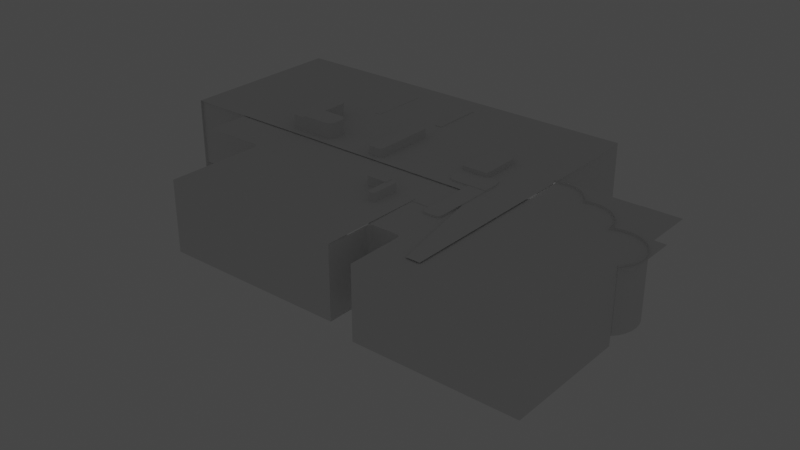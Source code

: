 # Source: level_4_.blend  (saved by Blender 3.1.7; exported with 4.5.12 LTS)
import bpy
from mathutils import Matrix  # noqa: F401  (used for matrix-valued properties, if any)

bpy.ops.wm.read_factory_settings(use_empty=True)
scene = bpy.context.scene
scene.name = 'Scene'

# ---- collections
col_collection = bpy.data.collections.new('Collection'); scene.collection.children.link(col_collection)

# ---- world
world_world = bpy.data.worlds.new('World'); scene.world = world_world
world_world.use_nodes = True; world_world.node_tree.nodes.clear()
_N = world_world.node_tree.nodes; _L = world_world.node_tree.links
n0 = _N.new('ShaderNodeOutputWorld'); n0.name = 'World Output'; n0.location = (300, 300)
n1 = _N.new('ShaderNodeBackground'); n1.name = 'Background'; n1.location = (10, 300)
n1.inputs[0].default_value = (0.05088, 0.05088, 0.05088, 1.0)
_L.new(n1.outputs[0], n0.inputs[0])
n0.is_active_output = True
world_world.color = (0.05088, 0.05088, 0.05088)
world_world.use_sun_shadow = False
world_world.sun_shadow_jitter_overblur = 0.0

# ---- lights
light_light = bpy.data.lights.new('Light', 'POINT')
light_light.transmission_factor = 0.0
light_light.energy = 1000.0
light_light.shadow_soft_size = 0.1
light_light.shadow_maximum_resolution = 0.006
light_light.use_absolute_resolution = True

# ---- meshes
me_cylinder_008 = bpy.data.meshes.new('Cylinder.008')
me_cylinder_008.from_pydata([(2.716, -0.4541, -1.0), (2.716, -0.4541, 1.0), (2.911, -0.4734, -1.0), (2.911, -0.4734, 1.0), (3.099, -0.5303, -1.0), (3.099, -0.5303, 1.0), (3.272, -0.6227, -1.0), (3.272, -0.6227, 1.0), (3.423, -0.747, -1.0), (3.423, -0.747, 1.0), (3.548, -0.8986, -1.0), (3.548, -0.8986, 1.0), (3.64, -1.071, -1.0), (3.64, -1.071, 1.0), (3.697, -1.259, -1.0), (3.697, -1.259, 1.0), (3.716, -1.454, -1.0), (3.716, -1.454, 1.0), (3.697, -1.649, -1.0), (3.697, -1.649, 1.0), (3.64, -1.837, -1.0), (3.64, -1.837, 1.0), (3.548, -2.01, -1.0), (3.548, -2.01, 1.0), (3.423, -2.161, -1.0), (3.423, -2.161, 1.0), (2.333, -0.5303, -1.0), (2.333, -0.5303, 1.0), (2.521, -0.4734, -1.0), (2.521, -0.4734, 1.0), (1.26, 0.4193, -1.0), (1.26, 0.4193, 1.0), (1.455, 0.4, -1.0), (1.455, 0.4, 1.0), (1.643, 0.3431, -1.0), (1.643, 0.3431, 1.0), (1.816, 0.2507, -1.0), (1.816, 0.2507, 1.0), (1.967, 0.1264, -1.0), (1.967, 0.1264, 1.0), (2.091, -0.02517, -1.0), (2.091, -0.02517, 1.0), (2.184, -0.1981, -1.0), (2.184, -0.1981, 1.0), (2.241, -0.3857, -1.0), (2.241, -0.3857, 1.0), (2.26, -0.5807, 1.0), (2.241, -0.7758, -1.0), (0.2792, -0.7758, -1.0), (0.2792, -0.7758, 1.0), (0.26, -0.5807, -1.0), (0.26, -0.5807, 1.0), (0.2792, -0.3857, -1.0), (0.2792, -0.3857, 1.0), (0.3361, -0.1981, 1.0), (0.4285, -0.02517, 1.0), (0.5529, 0.1264, 1.0), (0.7044, 0.2507, -1.0), (0.7044, 0.2507, 1.0), (0.8773, 0.3431, -1.0), (0.8773, 0.3431, 1.0), (1.065, 0.4, -1.0), (1.065, 0.4, 1.0), (0.0, 1.0, -1.0), (0.0, 1.0, 1.0), (0.1951, 0.9808, -1.0), (0.1951, 0.9808, 1.0), (0.3827, 0.9239, -1.0), (0.3827, 0.9239, 1.0), (0.5556, 0.8315, -1.0), (0.5556, 0.8315, 1.0), (0.7071, 0.7071, -1.0), (0.7071, 0.7071, 1.0), (0.8315, 0.5556, -1.0), (0.8315, 0.5556, 1.0), (0.9239, 0.3827, -1.0), (0.9239, 0.3827, 1.0), (-0.3827, 0.9239, -1.0), (-0.3827, 0.9239, 1.0), (-0.1951, 0.9808, -1.0), (-0.1951, 0.9808, 1.0), (0.9309, 0.3594, -1.0), (0.9309, 0.3594, 1.0), (0.2792, -0.7758, 1.0), (0.26, -0.5807, 1.0), (0.2792, -0.3857, 1.0), (0.8773, 0.3431, 1.0), (0.3361, -0.1981, -1.0), (0.3361, -0.1981, 1.0), (0.7044, 0.2507, 1.0), (0.4285, -0.02517, 1.0), (0.5529, 0.1264, 1.0), (0.7044, 0.2507, -1.0), (0.8773, 0.3431, -1.0), (2.259, -0.57, -1.0), (2.259, -0.57, 1.0), (2.221, -0.5905, 1.0), (2.248, -0.6994, 1.0), (3.405, -2.161, -1.0), (3.405, -2.161, 1.0), (3.405, -2.183, -1.0), (3.405, -2.183, 1.0)], [(57, 59), (92, 57)], [(0, 1, 3, 2), (2, 3, 5, 4), (4, 5, 7, 6), (6, 7, 9, 8), (8, 9, 11, 10), (10, 11, 13, 12), (12, 13, 15, 14), (14, 15, 17, 16), (16, 17, 19, 18), (18, 19, 21, 20), (20, 21, 23, 22), (22, 23, 25, 24), (26, 27, 29, 28), (28, 29, 1, 0), (30, 31, 33, 32), (32, 33, 35, 34), (34, 35, 37, 36), (36, 37, 39, 38), (38, 39, 41, 40), (40, 41, 43, 42), (42, 43, 45, 44), (61, 62, 31, 30), (63, 64, 66, 65), (65, 66, 68, 67), (67, 68, 70, 69), (69, 70, 72, 71), (71, 72, 74, 73), (73, 74, 76, 75), (77, 78, 80, 79), (79, 80, 64, 63), (83, 49, 51, 84), (84, 51, 53, 85), (85, 53, 54, 88), (88, 54, 55, 90), (55, 56, 91, 90), (91, 56, 58, 89), (58, 60, 86, 89), (60, 62, 61, 59, 93, 81, 82, 86), (81, 75, 76, 82), (95, 27, 26, 94), (95, 96, 97, 46), (44, 45, 95, 94), (24, 25, 99, 98), (98, 99, 101, 100)])
_uv = me_cylinder_008.uv_layers.new(name='UVMap')
_uv.uv.foreach_set('vector', [1.0, 0.5, 1.0, 1.0, 0.9688, 1.0, 0.9688, 0.5, 0.9688, 0.5, 0.9688, 1.0, 0.9375, 1.0, 0.9375, 0.5, 0.9375, 0.5, 0.9375, 1.0, 0.9062, 1.0, 0.9062, 0.5, 0.9062, 0.5, 0.9062, 1.0, 0.875, 1.0, 0.875, 0.5, 0.875, 0.5, 0.875, 1.0, 0.8438, 1.0, 0.8438, 0.5, 0.8438, 0.5, 0.8438, 1.0, 0.8125, 1.0, 0.8125, 0.5, 0.8125, 0.5, 0.8125, 1.0, 0.7812, 1.0, 0.7812, 0.5, 0.7812, 0.5, 0.7812, 1.0, 0.75, 1.0, 0.75, 0.5, 0.75, 0.5, 0.75, 1.0, 0.7188, 1.0, 0.7188, 0.5, 0.7188, 0.5, 0.7188, 1.0, 0.6875, 1.0, 0.6875, 0.5, 0.6875, 0.5, 0.6875, 1.0, 0.6562, 1.0, 0.6562, 0.5, 0.6562, 0.5, 0.6562, 1.0, 0.625, 1.0, 0.625, 0.5, 0.0625, 0.5, 0.0625, 1.0, 0.03125, 1.0, 0.03125, 0.5, 0.03125, 0.5, 0.03125, 1.0, 0.0, 1.0, 0.0, 0.5, 1.0, 0.5, 1.0, 1.0, 0.9688, 1.0, 0.9688, 0.5, 0.9688, 0.5, 0.9688, 1.0, 0.9375, 1.0, 0.9375, 0.5, 0.9375, 0.5, 0.9375, 1.0, 0.9062, 1.0, 0.9062, 0.5, 0.9062, 0.5, 0.9062, 1.0, 0.875, 1.0, 0.875, 0.5, 0.875, 0.5, 0.875, 1.0, 0.8438, 1.0, 0.8438, 0.5, 0.8438, 0.5, 0.8438, 1.0, 0.8125, 1.0, 0.8125, 0.5, 0.8125, 0.5, 0.8125, 1.0, 0.7812, 1.0, 0.7812, 0.5, 0.03125, 0.5, 0.03125, 1.0, 0.0, 1.0, 0.0, 0.5, 1.0, 0.5, 1.0, 1.0, 0.9688, 1.0, 0.9688, 0.5, 0.9688, 0.5, 0.9688, 1.0, 0.9375, 1.0, 0.9375, 0.5, 0.9375, 0.5, 0.9375, 1.0, 0.9062, 1.0, 0.9062, 0.5, 0.9062, 0.5, 0.9062, 1.0, 0.875, 1.0, 0.875, 0.5, 0.875, 0.5, 0.875, 1.0, 0.8438, 1.0, 0.8438, 0.5, 0.8438, 0.5, 0.8438, 1.0, 0.8125, 1.0, 0.8125, 0.5, 0.0625, 0.5, 0.0625, 1.0, 0.03125, 1.0, 0.03125, 0.5, 0.03125, 0.5, 0.03125, 1.0, 0.0, 1.0, 0.0, 0.5, 0.2812, 1.0, 0.2812, 1.0, 0.25, 1.0, 0.25, 1.0, 0.25, 1.0, 0.25, 1.0, 0.2188, 1.0, 0.2188, 1.0, 0.2188, 1.0, 0.2188, 1.0, 0.1875, 1.0, 0.1875, 1.0, 0.1875, 1.0, 0.1875, 1.0, 0.1562, 1.0, 0.1562, 1.0, 0.1562, 1.0, 0.125, 1.0, 0.125, 1.0, 0.1562, 1.0, 0.125, 1.0, 0.125, 1.0, 0.09375, 1.0, 0.09375, 1.0, 0.09375, 1.0, 0.0625, 1.0, 0.0625, 1.0, 0.09375, 1.0, 0.0625, 1.0, 0.03125, 1.0, 0.03125, 0.5, 0.0625, 0.5, 0.0625, 0.5, 0.05356, 0.5, 0.05356, 1.0, 0.0625, 1.0, 0.8086, 0.5, 0.8125, 0.5, 0.8125, 1.0, 0.8086, 1.0, 0.07595, 1.0, 0.0625, 1.0, 0.0625, 0.5, 0.07595, 0.5, 0.1403, 0.4622, 0.1311, 0.4573, 0.1377, 0.4311, 0.1405, 0.4596, 0.7812, 0.5, 0.7812, 1.0, 0.7517, 1.0, 0.7517, 0.5, 0.625, 0.5, 0.625, 1.0, 0.625, 1.0, 0.625, 0.5, 0.625, 0.5, 0.625, 1.0, 0.625, 1.0, 0.625, 0.5])
me_cylinder_008.use_remesh_fix_poles = True
me_cylinder_008.use_remesh_preserve_attributes = False
me_cylinder_008.use_mirror_vertex_groups = False
me_cylinder_008.update()
me_cube_001 = bpy.data.meshes.new('Cube.001')
me_cube_001.from_pydata([(-2.41, -1.71, -0.5085), (-2.41, -1.71, 1.0), (-2.41, 1.0, 1.0), (1.0, -1.71, -0.5085), (1.0, -1.71, 1.0), (1.0, 0.952, -0.5085), (1.0, 0.952, 1.0), (-2.41, 0.6491, 1.0), (1.0, 0.6491, -0.5085), (1.0, 0.6491, 1.0), (0.1651, 1.0, 1.0), (0.1651, -1.71, -0.5085), (0.1651, -1.71, 1.0), (0.1651, 0.6491, 1.0), (-2.41, 2.175, 1.0), (0.1651, 2.175, 1.0), (1.0, 2.189, 1.0), (0.1651, 2.189, 1.0), (1.246, 1.0, 1.0), (1.246, 2.189, 1.0), (-2.41, 0.7442, 1.0), (-3.123, 0.7442, 1.0), (-2.41, -0.522, -0.5085), (-2.504, -0.428, -0.5085), (-2.417, -0.486, -0.5085), (-2.438, -0.4555, -0.5085), (-2.468, -0.4352, -0.5085), (-2.504, -0.428, 1.0), (-2.41, -0.522, 1.0), (-2.41, -0.334, 1.0), (-2.468, -0.4352, 1.0), (-2.438, -0.4555, 1.0), (-2.417, -0.486, 1.0), (-3.123, -1.481, -0.5085), (-3.123, -1.481, 1.0), (-3.027, -0.428, -0.5085), (-3.123, -0.5239, -0.5085), (-3.064, -0.4353, -0.5085), (-3.095, -0.4561, -0.5085), (-3.116, -0.4872, -0.5085), (-3.123, -0.5239, 1.0), (-3.027, -0.428, 1.0), (-3.123, -0.3322, 1.0), (-3.116, -0.4872, 1.0), (-3.095, -0.4561, 1.0), (-3.064, -0.4353, 1.0), (-1.54, -1.71, 1.0), (-1.54, 1.0, 1.0), (-1.54, -1.71, -0.5085), (-1.54, 0.6491, 1.0), (-1.54, 2.175, 1.0), (0.1651, 3.227, 1.0), (1.0, 3.242, 1.0), (0.1651, 3.242, 1.0), (-1.54, 3.227, 1.0)], [], [(8, 9, 4, 3), (48, 46, 1, 0), (49, 7, 1, 46), (47, 2, 7, 49), (5, 6, 9, 8), (6, 10, 13, 9), (9, 13, 12, 4), (3, 4, 12, 11), (47, 10, 15, 50), (10, 6, 16, 17), (16, 6, 18, 19), (0, 1, 28, 22), (27, 30, 29), (30, 31, 29), (31, 32, 29), (32, 28, 29), (22, 28, 32, 24), (24, 32, 31, 25), (25, 31, 30, 26), (26, 30, 27, 23), (42, 41, 27, 29, 20, 21), (23, 27, 41, 35), (40, 43, 42), (43, 44, 42), (44, 45, 42), (45, 41, 42), (35, 41, 45, 37), (37, 45, 44, 38), (38, 44, 43, 39), (39, 43, 40, 36), (36, 40, 34, 33), (2, 47, 50, 14), (10, 47, 49, 13), (13, 49, 46, 12), (11, 12, 46, 48), (17, 16, 52, 53), (50, 15, 51, 54)])
_uv = me_cube_001.uv_layers.new(name='UVMap')
_uv.uv.foreach_set('vector', [0.375, 0.5439, 0.625, 0.5439, 0.625, 0.75, 0.375, 0.75, 0.375, 0.9362, 0.625, 0.9362, 0.625, 1.0, 0.375, 1.0, 0.8112, 0.5439, 0.875, 0.5439, 0.875, 0.75, 0.8112, 0.75, 0.8112, 0.5, 0.875, 0.5, 0.875, 0.5439, 0.8112, 0.5439, 0.375, 0.5, 0.625, 0.5, 0.625, 0.5439, 0.375, 0.5439, 0.625, 0.5, 0.6862, 0.5, 0.6862, 0.5439, 0.625, 0.5439, 0.625, 0.5439, 0.6862, 0.5439, 0.6862, 0.75, 0.625, 0.75, 0.375, 0.75, 0.625, 0.75, 0.625, 0.8112, 0.375, 0.8112, 0.8112, 0.5, 0.6862, 0.5, 0.6862, 0.5, 0.8112, 0.5, 0.6862, 0.5, 0.625, 0.5, 0.625, 0.5, 0.6862, 0.5, 0.625, 0.5, 0.625, 0.5, 0.625, 0.5, 0.625, 0.5, 0.375, 1.0, 0.625, 1.0, 0.625, 1.0, 0.375, 1.0, 0.625, 1.0, 0.625, 1.0, 0.625, 1.0, 0.625, 1.0, 0.625, 1.0, 0.625, 1.0, 0.625, 1.0, 0.625, 1.0, 0.625, 1.0, 0.625, 1.0, 0.625, 1.0, 0.625, 1.0, 0.375, 1.0, 0.625, 1.0, 0.625, 1.0, 0.375, 1.0, 0.375, 1.0, 0.625, 1.0, 0.625, 1.0, 0.375, 1.0, 0.375, 1.0, 0.625, 1.0, 0.625, 1.0, 0.375, 1.0, 0.375, 1.0, 0.625, 1.0, 0.625, 1.0, 0.375, 1.0, 0.625, 1.0, 0.625, 1.0, 0.625, 1.0, 0.625, 1.0, 0.625, 1.0, 0.625, 1.0, 0.375, 1.0, 0.625, 1.0, 0.625, 1.0, 0.375, 1.0, 0.625, 1.0, 0.625, 1.0, 0.625, 1.0, 0.625, 1.0, 0.625, 1.0, 0.625, 1.0, 0.625, 1.0, 0.625, 1.0, 0.625, 1.0, 0.625, 1.0, 0.625, 1.0, 0.625, 1.0, 0.375, 1.0, 0.625, 1.0, 0.625, 1.0, 0.375, 1.0, 0.375, 1.0, 0.625, 1.0, 0.625, 1.0, 0.375, 1.0, 0.375, 1.0, 0.625, 1.0, 0.625, 1.0, 0.375, 1.0, 0.375, 1.0, 0.625, 1.0, 0.625, 1.0, 0.375, 1.0, 0.375, 1.0, 0.625, 1.0, 0.625, 1.0, 0.375, 1.0, 0.875, 0.5, 0.8112, 0.5, 0.8112, 0.5, 0.875, 0.5, 0.6862, 0.5, 0.8112, 0.5, 0.8112, 0.5439, 0.6862, 0.5439, 0.6862, 0.5439, 0.8112, 0.5439, 0.8112, 0.75, 0.6862, 0.75, 0.375, 0.8112, 0.625, 0.8112, 0.625, 0.9362, 0.375, 0.9362, 0.6862, 0.5, 0.625, 0.5, 0.625, 0.5, 0.6862, 0.5, 0.8112, 0.5, 0.6862, 0.5, 0.6862, 0.5, 0.8112, 0.5])
me_cube_001.use_remesh_fix_poles = True
me_cube_001.use_remesh_preserve_attributes = False
me_cube_001.use_mirror_vertex_groups = False
me_cube_001.update()
me_cube = bpy.data.meshes.new('Cube')
me_cube.from_pydata([(-7.846, 2.122, -1.0), (-7.846, 2.122, 1.0), (-7.846, 6.581, -1.0), (-7.846, 6.581, 1.0), (1.0, 2.122, 1.0), (1.0, 6.581, -1.0), (1.0, 6.581, 1.0), (1.614, 6.581, -1.0), (1.614, 6.581, 1.0), (1.663, -1.0, 1.0), (1.663, 5.371, 1.0), (1.952, 6.581, -1.0), (1.952, 6.581, 1.0), (1.952, 3.765, -1.0), (1.952, 3.765, 1.0), (2.01, -1.0, 1.0), (2.01, 5.371, 1.0), (1.975, 3.765, -1.0), (1.975, 3.765, 1.0)], [], [(0, 1, 3, 2), (2, 3, 6, 5), (6, 3, 1, 4), (5, 6, 8, 7), (6, 4, 9, 10), (7, 8, 12, 11), (11, 12, 14, 13), (10, 9, 15, 16), (8, 10, 16, 12), (6, 10, 8), (13, 14, 18, 17)])
_uv = me_cube.uv_layers.new(name='UVMap')
_uv.uv.foreach_set('vector', [0.375, 0.0, 0.625, 0.0, 0.625, 0.25, 0.375, 0.25, 0.375, 0.25, 0.625, 0.25, 0.625, 0.5, 0.375, 0.5, 0.625, 0.5, 0.875, 0.5, 0.875, 0.75, 0.625, 0.75, 0.375, 0.5, 0.625, 0.5, 0.625, 0.5, 0.375, 0.5, 0.625, 0.5, 0.625, 0.75, 0.625, 0.75, 0.625, 0.5, 0.375, 0.5, 0.625, 0.5, 0.625, 0.5, 0.375, 0.5, 0.375, 0.5, 0.625, 0.5, 0.625, 0.5, 0.375, 0.5, 0.625, 0.5, 0.625, 0.75, 0.625, 0.75, 0.625, 0.5, 0.625, 0.5, 0.625, 0.5, 0.625, 0.5, 0.625, 0.5, 0.625, 0.5, 0.625, 0.5, 0.625, 0.5, 0.375, 0.5, 0.625, 0.5, 0.625, 0.5, 0.375, 0.5])
me_cube.use_remesh_fix_poles = True
me_cube.use_remesh_preserve_attributes = False
me_cube.update()
me_cube_004 = bpy.data.meshes.new('Cube.004')
me_cube_004.from_pydata([(-1.0, -1.0, 1.0), (-1.0, 1.0, 1.0), (-0.7514, -1.003, -12.89), (-0.7514, -1.003, 0.8389), (-1.0, -1.0, 0.8389), (-1.0, 1.0, 0.8389), (-0.7514, 1.0, 0.8389), (-0.7514, 1.0, -12.88), (-0.7514, -1.0, 0.8389), (-0.7514, -1.0, -12.88), (-1.966, -1.003, -12.89), (-2.614, -0.3547, -12.89), (-2.166, -0.9714, -12.89), (-2.347, -0.8793, -12.89), (-2.49, -0.7358, -12.89), (-2.582, -0.5551, -12.89), (-2.614, -0.3547, 0.8389), (-1.966, -1.003, 0.8389), (-2.582, -0.5551, 0.8389), (-2.49, -0.7358, 0.8389), (-2.347, -0.8793, 0.8389), (-2.166, -0.9714, 0.8389), (-2.614, 3.433, -12.89), (-1.966, 4.081, -12.89), (-2.582, 3.633, -12.89), (-2.49, 3.814, -12.89), (-2.347, 3.957, -12.89), (-2.166, 4.049, -12.89), (-1.966, 4.081, 0.8389), (-2.614, 3.433, 0.8389), (-2.166, 4.049, 0.8389), (-2.347, 3.957, 0.8389), (-2.49, 3.814, 0.8389), (-2.582, 3.633, 0.8389), (2.051, -0.3516, -12.88), (1.403, -1.0, -12.88), (2.019, -0.552, -12.88), (1.927, -0.7327, -12.88), (1.784, -0.8762, -12.88), (1.603, -0.9683, -12.88), (1.403, -1.0, 1.0), (2.051, -0.3516, 1.0), (1.603, -0.9683, 1.0), (1.784, -0.8762, 1.0), (1.927, -0.7327, 1.0), (2.019, -0.552, 1.0), (1.403, 1.0, -12.88), (2.051, 0.3516, -12.88), (1.603, 0.9683, -12.88), (1.784, 0.8762, -12.88), (1.927, 0.7327, -12.88), (2.019, 0.552, -12.88), (-1.4, 4.081, -12.89), (-0.7514, 3.433, -12.89), (-1.199, 4.049, -12.89), (-1.019, 3.957, -12.89), (-0.8752, 3.814, -12.89), (-0.7831, 3.633, -12.89), (2.051, 0.3516, 1.0), (1.403, 1.0, 1.0), (2.019, 0.552, 1.0), (1.927, 0.7327, 1.0), (1.784, 0.8762, 1.0), (1.603, 0.9683, 1.0), (-0.7514, 3.433, 0.8389), (-1.4, 4.081, 0.8389), (-0.7831, 3.633, 0.8389), (-0.8752, 3.814, 0.8389), (-1.019, 3.957, 0.8389), (-1.199, 4.049, 0.8389)], [], [(4, 0, 1, 5), (3, 2, 53, 64, 6, 7, 9, 8), (46, 48, 49, 50, 51, 47, 34, 36, 37, 38, 39, 35, 9, 7), (47, 58, 41, 34), (58, 60, 61, 62, 63, 59, 1, 0, 40, 42, 43, 44, 45, 41), (1, 59, 46, 7, 6, 5), (22, 24, 25, 26, 27, 23, 52, 54, 55, 56, 57, 53, 2, 10, 12, 13, 14, 15, 11), (35, 40, 0, 4, 8, 9), (11, 16, 29, 22), (6, 64, 66, 67, 68, 69, 65, 28, 30, 31, 32, 33, 29, 16, 18, 19, 20, 21, 17, 3, 8, 4, 5), (23, 28, 65, 52), (10, 17, 21, 12), (12, 21, 20, 13), (13, 20, 19, 14), (14, 19, 18, 15), (15, 18, 16, 11), (34, 41, 45, 36), (36, 45, 44, 37), (37, 44, 43, 38), (38, 43, 42, 39), (39, 42, 40, 35), (46, 59, 63, 48), (48, 63, 62, 49), (49, 62, 61, 50), (50, 61, 60, 51), (51, 60, 58, 47), (52, 65, 69, 54), (54, 69, 68, 55), (55, 68, 67, 56), (56, 67, 66, 57), (57, 66, 64, 53), (22, 29, 33, 24), (24, 33, 32, 25), (25, 32, 31, 26), (26, 31, 30, 27), (27, 30, 28, 23), (2, 3, 17, 10)])
_uv = me_cube_004.uv_layers.new(name='UVMap')
_uv.uv.foreach_set('vector', [0.6221, 0.0, 0.625, 0.0, 0.625, 0.25, 0.6221, 0.25, 0.625, 0.75, 0.375, 0.75, 0.375, 0.5365, 0.625, 0.5365, 0.625, 0.6372, 0.3751, 0.6372, 0.3751, 0.7498, 0.625, 0.7498, 0.3113, 0.5, 0.331, 0.504, 0.3487, 0.5155, 0.3628, 0.5334, 0.3719, 0.556, 0.375, 0.5811, 0.375, 0.6689, 0.3719, 0.694, 0.3628, 0.7166, 0.3487, 0.7345, 0.331, 0.746, 0.3113, 0.75, 0.1494, 0.75, 0.1494, 0.5, 0.375, 0.5811, 0.625, 0.5811, 0.625, 0.6689, 0.375, 0.6689, 0.625, 0.5811, 0.6281, 0.556, 0.6372, 0.5334, 0.6513, 0.5155, 0.669, 0.504, 0.6887, 0.5, 0.875, 0.5, 0.875, 0.75, 0.6887, 0.75, 0.669, 0.746, 0.6513, 0.7345, 0.6372, 0.7166, 0.6281, 0.694, 0.625, 0.6689, 0.625, 0.25, 0.625, 0.4363, 0.375, 0.4363, 0.375, 0.2744, 0.6221, 0.2744, 0.6221, 0.25, 0.125, 0.5365, 0.1293, 0.5252, 0.1416, 0.515, 0.1609, 0.507, 0.1851, 0.5018, 0.212, 0.5, 0.288, 0.5, 0.3149, 0.5018, 0.3391, 0.507, 0.3584, 0.515, 0.3707, 0.5252, 0.375, 0.5365, 0.375, 0.75, 0.212, 0.75, 0.1851, 0.7482, 0.1609, 0.743, 0.1416, 0.735, 0.1293, 0.7248, 0.125, 0.7135, 0.375, 0.8137, 0.625, 0.8137, 0.625, 1.0, 0.6221, 1.0, 0.6221, 0.9756, 0.375, 0.9756, 0.375, 0.03651, 0.625, 0.03651, 0.625, 0.2135, 0.375, 0.2135, 0.625, 0.6372, 0.625, 0.5365, 0.6293, 0.5252, 0.6416, 0.515, 0.6609, 0.507, 0.6851, 0.5018, 0.712, 0.5, 0.788, 0.5, 0.8149, 0.5018, 0.8391, 0.507, 0.8584, 0.515, 0.8707, 0.5252, 0.875, 0.5365, 0.875, 0.7135, 0.8707, 0.7248, 0.8584, 0.735, 0.8391, 0.743, 0.8149, 0.7482, 0.788, 0.75, 0.625, 0.75, 0.625, 0.7498, 0.6584, 0.7498, 0.6584, 0.6372, 0.375, 0.337, 0.625, 0.337, 0.625, 0.413, 0.375, 0.413, 0.375, 0.913, 0.625, 0.913, 0.625, 0.9399, 0.375, 0.9399, 0.375, 0.9399, 0.625, 0.9399, 0.625, 0.9641, 0.375, 0.9641, 0.375, 0.0, 0.625, 0.0, 0.625, 0.01505, 0.375, 0.01505, 0.375, 0.01505, 0.625, 0.01505, 0.625, 0.02523, 0.375, 0.02523, 0.375, 0.02523, 0.625, 0.02523, 0.625, 0.03651, 0.375, 0.03651, 0.375, 0.6689, 0.625, 0.6689, 0.625, 0.694, 0.375, 0.694, 0.375, 0.694, 0.625, 0.694, 0.625, 0.7166, 0.375, 0.7166, 0.375, 0.7166, 0.625, 0.7166, 0.625, 0.7763, 0.375, 0.7763, 0.375, 0.7763, 0.625, 0.7763, 0.625, 0.794, 0.375, 0.794, 0.375, 0.794, 0.625, 0.794, 0.625, 0.8137, 0.375, 0.8137, 0.375, 0.4363, 0.625, 0.4363, 0.625, 0.456, 0.375, 0.456, 0.375, 0.456, 0.625, 0.456, 0.625, 0.4737, 0.375, 0.4737, 0.375, 0.4737, 0.625, 0.4737, 0.625, 0.5334, 0.375, 0.5334, 0.375, 0.5334, 0.625, 0.5334, 0.625, 0.556, 0.375, 0.556, 0.375, 0.556, 0.625, 0.556, 0.625, 0.5811, 0.375, 0.5811, 0.375, 0.413, 0.625, 0.413, 0.625, 0.4399, 0.375, 0.4399, 0.375, 0.4399, 0.625, 0.4399, 0.625, 0.4641, 0.375, 0.4641, 0.375, 0.4641, 0.625, 0.4641, 0.625, 0.515, 0.375, 0.515, 0.375, 0.515, 0.625, 0.515, 0.625, 0.5252, 0.375, 0.5252, 0.375, 0.5252, 0.625, 0.5252, 0.625, 0.5365, 0.375, 0.5365, 0.375, 0.2135, 0.625, 0.2135, 0.625, 0.2248, 0.375, 0.2248, 0.375, 0.2248, 0.625, 0.2248, 0.625, 0.235, 0.375, 0.235, 0.375, 0.235, 0.625, 0.235, 0.625, 0.2859, 0.375, 0.2859, 0.375, 0.2859, 0.625, 0.2859, 0.625, 0.3101, 0.375, 0.3101, 0.375, 0.3101, 0.625, 0.3101, 0.625, 0.337, 0.375, 0.337, 0.375, 0.75, 0.625, 0.75, 0.625, 0.913, 0.375, 0.913])
me_cube_004.use_remesh_fix_poles = True
me_cube_004.use_remesh_preserve_attributes = False
me_cube_004.update()
me_cube_005 = bpy.data.meshes.new('Cube.005')
me_cube_005.from_pydata([(-0.4804, -4.869, -15.84), (-1.0, -4.349, -15.84), (-0.641, -4.843, -15.84), (-0.7858, -4.77, -15.84), (-0.9008, -4.655, -15.84), (-0.9746, -4.51, -15.84), (-1.0, -4.349, 1.0), (-0.4804, -4.869, 1.0), (-0.9746, -4.51, 1.0), (-0.9008, -4.655, 1.0), (-0.7858, -4.77, 1.0), (-0.641, -4.843, 1.0), (-1.0, 2.987, -15.84), (-0.4804, 3.507, -15.84), (-0.9746, 3.148, -15.84), (-0.9008, 3.293, -15.84), (-0.7858, 3.408, -15.84), (-0.641, 3.482, -15.84), (-0.4804, 3.507, 1.0), (-1.0, 2.987, 1.0), (-0.641, 3.482, 1.0), (-0.7858, 3.408, 1.0), (-0.9008, 3.293, 1.0), (-0.9746, 3.148, 1.0), (1.0, -4.349, -15.84), (0.4804, -4.869, -15.84), (0.9746, -4.51, -15.84), (0.9008, -4.655, -15.84), (0.7858, -4.77, -15.84), (0.641, -4.843, -15.84), (0.4804, -4.869, 1.0), (1.0, -4.349, 1.0), (0.641, -4.843, 1.0), (0.7858, -4.77, 1.0), (0.9008, -4.655, 1.0), (0.9746, -4.51, 1.0), (0.4804, 3.507, -15.84), (1.0, 2.987, -15.84), (0.641, 3.482, -15.84), (0.7858, 3.408, -15.84), (0.9008, 3.293, -15.84), (0.9746, 3.148, -15.84), (1.0, 2.987, 1.0), (0.4804, 3.507, 1.0), (0.9746, 3.148, 1.0), (0.9008, 3.293, 1.0), (0.7858, 3.408, 1.0), (0.641, 3.482, 1.0)], [], [(25, 30, 7, 0), (37, 42, 31, 24), (42, 44, 45, 46, 47, 43, 18, 20, 21, 22, 23, 19, 6, 8, 9, 10, 11, 7, 30, 32, 33, 34, 35, 31), (1, 6, 19, 12), (13, 18, 43, 36), (0, 7, 11, 2), (2, 11, 10, 3), (3, 10, 9, 4), (4, 9, 8, 5), (5, 8, 6, 1), (18, 13, 17, 20), (20, 17, 16, 21), (21, 16, 15, 22), (22, 15, 14, 23), (23, 14, 12, 19), (42, 37, 41, 44), (44, 41, 40, 45), (45, 40, 39, 46), (46, 39, 38, 47), (47, 38, 36, 43), (30, 25, 29, 32), (32, 29, 28, 33), (33, 28, 27, 34), (34, 27, 26, 35), (35, 26, 24, 31), (12, 14, 15, 16, 17, 13, 36, 38, 39, 40, 41, 37, 24, 26, 27, 28, 29, 25, 0, 2, 3, 4, 5, 1)])
_uv = me_cube_005.uv_layers.new(name='UVMap')
_uv.uv.foreach_set('vector', [0.375, 0.8149, 0.625, 0.8149, 0.625, 0.9351, 0.375, 0.9351, 0.375, 0.5175, 0.625, 0.5175, 0.625, 0.7325, 0.375, 0.7325, 0.625, 0.5175, 0.6282, 0.5121, 0.6374, 0.5072, 0.6518, 0.5033, 0.6699, 0.5009, 0.6899, 0.5, 0.8101, 0.5, 0.8301, 0.5009, 0.8482, 0.5033, 0.8626, 0.5072, 0.8718, 0.5121, 0.875, 0.5175, 0.875, 0.7325, 0.8718, 0.7379, 0.8626, 0.7428, 0.8482, 0.7467, 0.8301, 0.7491, 0.8101, 0.75, 0.6899, 0.75, 0.6699, 0.7491, 0.6518, 0.7467, 0.6374, 0.7428, 0.6282, 0.7379, 0.625, 0.7325, 0.375, 0.01751, 0.625, 0.01751, 0.625, 0.2325, 0.375, 0.2325, 0.375, 0.3149, 0.625, 0.3149, 0.625, 0.4351, 0.375, 0.4351, 0.375, 0.9351, 0.625, 0.9351, 0.625, 0.9551, 0.375, 0.9551, 0.375, 0.9551, 0.625, 0.9551, 0.625, 0.9732, 0.375, 0.9732, 0.375, 0.0, 0.625, 0.0, 0.625, 0.007219, 0.375, 0.007219, 0.375, 0.007219, 0.625, 0.007219, 0.625, 0.0121, 0.375, 0.0121, 0.375, 0.0121, 0.625, 0.0121, 0.625, 0.01751, 0.375, 0.01751, 0.625, 0.3149, 0.375, 0.3149, 0.375, 0.2949, 0.625, 0.2949, 0.625, 0.2949, 0.375, 0.2949, 0.375, 0.2768, 0.625, 0.2768, 0.625, 0.2768, 0.375, 0.2768, 0.375, 0.2428, 0.625, 0.2428, 0.625, 0.2428, 0.375, 0.2428, 0.375, 0.2379, 0.625, 0.2379, 0.625, 0.2379, 0.375, 0.2379, 0.375, 0.2325, 0.625, 0.2325, 0.625, 0.5175, 0.375, 0.5175, 0.375, 0.5121, 0.625, 0.5121, 0.625, 0.5121, 0.375, 0.5121, 0.375, 0.5072, 0.625, 0.5072, 0.625, 0.5072, 0.375, 0.5072, 0.375, 0.4732, 0.625, 0.4732, 0.625, 0.4732, 0.375, 0.4732, 0.375, 0.4551, 0.625, 0.4551, 0.625, 0.4551, 0.375, 0.4551, 0.375, 0.4351, 0.625, 0.4351, 0.625, 0.8149, 0.375, 0.8149, 0.375, 0.7949, 0.625, 0.7949, 0.625, 0.7949, 0.375, 0.7949, 0.375, 0.7768, 0.625, 0.7768, 0.625, 0.7768, 0.375, 0.7768, 0.375, 0.7428, 0.625, 0.7428, 0.625, 0.7428, 0.375, 0.7428, 0.375, 0.7379, 0.625, 0.7379, 0.625, 0.7379, 0.375, 0.7379, 0.375, 0.7325, 0.625, 0.7325, 0.125, 0.5175, 0.1282, 0.5121, 0.1374, 0.5072, 0.1518, 0.5033, 0.1699, 0.5009, 0.1899, 0.5, 0.3101, 0.5, 0.3301, 0.5009, 0.3482, 0.5033, 0.3626, 0.5072, 0.3718, 0.5121, 0.375, 0.5175, 0.375, 0.7325, 0.3718, 0.7379, 0.3626, 0.7428, 0.3482, 0.7467, 0.3301, 0.7491, 0.3101, 0.75, 0.1899, 0.75, 0.1699, 0.7491, 0.1518, 0.7467, 0.1374, 0.7428, 0.1282, 0.7379, 0.125, 0.7325])
me_cube_005.use_remesh_fix_poles = True
me_cube_005.use_remesh_preserve_attributes = False
me_cube_005.update()
me_cube_006 = bpy.data.meshes.new('Cube.006')
me_cube_006.from_pydata([(-1.0, -1.0, -1.0), (-1.0, -1.0, 0.332), (-1.0, 13.37, -1.0), (-1.0, 13.37, 0.332), (1.0, -1.0, -1.0), (1.0, -1.0, 0.332), (1.0, 13.37, -1.0), (1.0, 13.37, 0.332)], [], [(0, 1, 3, 2), (2, 3, 7, 6), (6, 7, 5, 4), (4, 5, 1, 0), (2, 6, 4, 0), (7, 3, 1, 5)])
_uv = me_cube_006.uv_layers.new(name='UVMap')
_uv.uv.foreach_set('vector', [0.375, 0.0, 0.625, 0.0, 0.625, 0.25, 0.375, 0.25, 0.375, 0.25, 0.625, 0.25, 0.625, 0.5, 0.375, 0.5, 0.375, 0.5, 0.625, 0.5, 0.625, 0.75, 0.375, 0.75, 0.375, 0.75, 0.625, 0.75, 0.625, 1.0, 0.375, 1.0, 0.125, 0.5, 0.375, 0.5, 0.375, 0.75, 0.125, 0.75, 0.625, 0.5, 0.875, 0.5, 0.875, 0.75, 0.625, 0.75])
me_cube_006.use_remesh_fix_poles = True
me_cube_006.use_remesh_preserve_attributes = False
me_cube_006.update()
me_cube_007 = bpy.data.meshes.new('Cube.007')
me_cube_007.from_pydata([(-1.0, -14.78, -1.0), (-1.0, -14.78, 1.0), (-1.0, 9.647, -1.0), (-1.0, 9.647, 1.0), (1.512, -14.78, -1.0), (1.512, -14.78, 1.0), (1.512, 9.647, -1.0), (1.512, 9.647, 1.0)], [], [(0, 1, 3, 2), (2, 3, 7, 6), (6, 7, 5, 4), (4, 5, 1, 0), (2, 6, 4, 0), (7, 3, 1, 5)])
_uv = me_cube_007.uv_layers.new(name='UVMap')
_uv.uv.foreach_set('vector', [0.375, 0.0, 0.625, 0.0, 0.625, 0.25, 0.375, 0.25, 0.375, 0.25, 0.625, 0.25, 0.625, 0.5, 0.375, 0.5, 0.375, 0.5, 0.625, 0.5, 0.625, 0.75, 0.375, 0.75, 0.375, 0.75, 0.625, 0.75, 0.625, 1.0, 0.375, 1.0, 0.125, 0.5, 0.375, 0.5, 0.375, 0.75, 0.125, 0.75, 0.625, 0.5, 0.875, 0.5, 0.875, 0.75, 0.625, 0.75])
me_cube_007.use_remesh_fix_poles = True
me_cube_007.use_remesh_preserve_attributes = False
me_cube_007.update()
me_cube_008 = bpy.data.meshes.new('Cube.008')
me_cube_008.from_pydata([(-4.202, -2.031, -1.0), (-4.202, -2.031, 1.0), (1.0, -2.031, -1.0), (1.0, -2.031, 1.0), (1.0, 1.0, 0.973), (-4.202, -2.031, -0.9501), (-6.034, 0.8418, 0.9694), (1.927, 0.8418, 0.9694), (1.927, 2.12, 0.9694), (-6.034, 0.8418, -0.9429), (-7.868, 2.12, 0.9694), (-7.868, 2.12, -0.9429), (-3.05, 0.8418, 0.9694), (-4.202, -2.031, -2.986), (-3.05, 2.12, 0.9694), (-4.202, 1.0, 1.0), (-4.333, 0.8478, 0.9727), (-4.202, 0.718, 0.9742), (-4.072, 0.852, 0.973), (-4.283, 0.838, 0.9729), (-4.241, 0.8099, 0.9732), (-4.212, 0.7678, 0.9737), (-6.164, 2.12, 0.9694), (-6.034, 1.99, 0.9694), (-5.903, 2.12, 0.9694), (-6.114, 2.11, 0.9694), (-6.072, 2.082, 0.9694), (-6.043, 2.039, 0.9694), (-6.034, 1.99, -0.9429), (-6.164, 2.12, -0.9429), (-6.043, 2.039, -0.9429), (-6.072, 2.082, -0.9429), (-6.114, 2.11, -0.9429), (-4.202, 0.718, -0.9501), (-4.333, 0.8478, -0.9496), (-4.212, 0.7678, -0.9501), (-4.241, 0.8099, -0.9499), (-4.283, 0.838, -0.9498)], [(18, 15)], [(2, 3, 1, 0), (14, 24, 23, 6, 12), (8, 14, 12, 7), (9, 34, 16, 6), (29, 22, 10, 11), (6, 23, 28, 9), (0, 1, 5, 13), (4, 18, 17, 1, 3), (16, 19, 18), (19, 20, 18), (20, 21, 18), (21, 17, 18), (22, 25, 24), (25, 26, 24), (26, 27, 24), (27, 23, 24), (22, 29, 32, 25), (25, 32, 31, 26), (26, 31, 30, 27), (27, 30, 28, 23), (16, 34, 37, 19), (19, 37, 36, 20), (20, 36, 35, 21), (21, 35, 33, 17), (1, 17, 33, 5)])
_uv = me_cube_008.uv_layers.new(name='UVMap')
_uv.uv.foreach_set('vector', [0.375, 0.75, 0.625, 0.75, 0.625, 1.0, 0.375, 1.0, 0.7813, 0.5, 0.8709, 0.5, 0.875, 0.5255, 0.875, 0.75, 0.7813, 0.75, 0.625, 0.5, 0.7813, 0.5, 0.7813, 0.75, 0.625, 0.75, 0.875, 0.75, 0.875, 0.5178, 0.875, 0.5178, 0.875, 0.75, 0.875, 0.5, 0.875, 0.5, 0.875, 0.5, 0.875, 0.5, 0.875, 0.75, 0.875, 0.5255, 0.875, 0.5255, 0.875, 0.75, 0.375, 1.0, 0.625, 1.0, 0.625, 1.0, 0.375, 1.0, 0.625, 0.5, 0.8687, 0.5, 0.875, 0.5113, 0.875, 0.75, 0.625, 0.75, 0.8813, 0.5, 0.8789, 0.5008, 0.8687, 0.5, 0.8789, 0.5008, 0.875, 0.5033, 0.8687, 0.5, 0.875, 0.5033, 0.875, 0.507, 0.8687, 0.5, 0.875, 0.507, 0.875, 0.5113, 0.8687, 0.5, 0.8791, 0.5, 0.8775, 0.5019, 0.8709, 0.5, 0.8775, 0.5019, 0.875, 0.5075, 0.8709, 0.5, 0.875, 0.5075, 0.875, 0.5157, 0.8709, 0.5, 0.875, 0.5157, 0.875, 0.5255, 0.8709, 0.5, 0.875, 0.5, 0.875, 0.5, 0.875, 0.5, 0.875, 0.5, 0.875, 0.5, 0.875, 0.5, 0.875, 0.5, 0.875, 0.5, 0.875, 0.5, 0.875, 0.5, 0.875, 0.5157, 0.875, 0.5157, 0.875, 0.5157, 0.875, 0.5157, 0.875, 0.5255, 0.875, 0.5255, 0.875, 0.5178, 0.875, 0.5178, 0.875, 0.511, 0.875, 0.511, 0.875, 0.511, 0.875, 0.511, 0.875, 0.5, 0.875, 0.5, 0.875, 0.5, 0.875, 0.5, 0.875, 0.507, 0.875, 0.507, 0.875, 0.507, 0.875, 0.507, 0.875, 0.5113, 0.875, 0.5113, 0.875, 0.75, 0.875, 0.5113, 0.875, 0.5113, 0.875, 0.75])
me_cube_008.use_remesh_fix_poles = True
me_cube_008.use_remesh_preserve_attributes = False
me_cube_008.update()
me_cube_009 = bpy.data.meshes.new('Cube.009')
me_cube_009.from_pydata([(-1.0, -1.0, 1.0), (-1.0, 1.0, 1.0), (-0.7514, -1.003, -35.77), (-0.7514, -1.003, 0.8389), (-1.0, -1.0, 0.8389), (-1.0, 1.0, 0.8389), (-0.7514, 1.0, 0.8389), (-0.7514, 1.0, -35.76), (-0.7514, -1.0, 0.8389), (-0.7514, -1.0, -35.76), (-1.923, -1.003, -35.77), (-2.615, -0.3124, -35.77), (-2.137, -0.9693, -35.77), (-2.329, -0.8712, -35.77), (-2.482, -0.7184, -35.77), (-2.581, -0.5259, -35.77), (-2.615, -0.3124, 0.8389), (-1.923, -1.003, 0.8389), (-2.581, -0.5259, 0.8389), (-2.482, -0.7184, 0.8389), (-2.329, -0.8712, 0.8389), (-2.137, -0.9693, 0.8389), (-2.635, 5.916, -35.77), (-1.946, 6.607, -35.77), (-2.602, 6.13, -35.77), (-2.504, 6.322, -35.77), (-2.352, 6.475, -35.77), (-2.159, 6.573, -35.77), (-1.946, 6.607, 0.8389), (-2.635, 5.916, 0.8389), (-2.159, 6.573, 0.8389), (-2.352, 6.475, 0.8389), (-2.504, 6.322, 0.8389), (-2.602, 6.13, 0.8389), (4.509, -0.2883, -35.76), (3.818, -0.9804, -35.76), (4.475, -0.5018, -35.76), (4.377, -0.6945, -35.76), (4.224, -0.8476, -35.76), (4.032, -0.9461, -35.76), (3.818, -0.9803, 1.0), (4.509, -0.2883, 1.0), (4.032, -0.9461, 1.0), (4.224, -0.8476, 1.0), (4.377, -0.6945, 1.0), (4.475, -0.5018, 1.0), (3.818, 1.02, -35.76), (4.509, 0.3303, -35.76), (4.032, 0.9862, -35.76), (4.224, 0.8885, -35.76), (4.377, 0.7361, -35.76), (4.475, 0.5437, -35.76), (-1.465, 6.607, -35.77), (-0.7728, 5.916, -35.77), (-1.251, 6.573, -35.77), (-1.058, 6.475, -35.77), (-0.9054, 6.322, -35.77), (-0.807, 6.13, -35.77), (4.509, 0.3303, 1.0), (3.818, 1.02, 1.0), (4.475, 0.5437, 1.0), (4.377, 0.7361, 1.0), (4.224, 0.8886, 1.0), (4.032, 0.9863, 1.0), (-0.7723, 5.916, 0.8389), (-1.465, 6.607, 0.8389), (-0.8066, 6.13, 0.8389), (-0.9051, 6.322, 0.8389), (-1.058, 6.475, 0.8389), (-1.251, 6.573, 0.8389)], [], [(4, 0, 1, 5), (3, 2, 53, 64, 6, 7, 9, 8), (46, 48, 49, 50, 51, 47, 34, 36, 37, 38, 39, 35, 9, 7), (47, 58, 41, 34), (58, 60, 61, 62, 63, 59, 1, 0, 40, 42, 43, 44, 45, 41), (1, 59, 46, 7, 6, 5), (22, 24, 25, 26, 27, 23, 52, 54, 55, 56, 57, 53, 2, 10, 12, 13, 14, 15, 11), (35, 40, 0, 4, 8, 9), (11, 16, 29, 22), (6, 64, 66, 67, 68, 69, 65, 28, 30, 31, 32, 33, 29, 16, 18, 19, 20, 21, 17, 3, 8, 4, 5), (23, 28, 65, 52), (10, 17, 21, 12), (12, 21, 20, 13), (13, 20, 19, 14), (14, 19, 18, 15), (15, 18, 16, 11), (34, 41, 45, 36), (36, 45, 44, 37), (37, 44, 43, 38), (38, 43, 42, 39), (39, 42, 40, 35), (46, 59, 63, 48), (48, 63, 62, 49), (49, 62, 61, 50), (50, 61, 60, 51), (51, 60, 58, 47), (52, 65, 69, 54), (54, 69, 68, 55), (55, 68, 67, 56), (56, 67, 66, 57), (57, 66, 64, 53), (22, 29, 33, 24), (24, 33, 32, 25), (25, 32, 31, 26), (26, 31, 30, 27), (27, 30, 28, 23), (2, 3, 17, 10)])
_uv = me_cube_009.uv_layers.new(name='UVMap')
_uv.uv.foreach_set('vector', [0.6221, 0.0, 0.625, 0.0, 0.625, 0.25, 0.6221, 0.25, 0.625, 0.75, 0.375, 0.75, 0.375, 0.5305, 0.625, 0.5259, 0.625, 0.6372, 0.3751, 0.6372, 0.3751, 0.7498, 0.625, 0.7498, 0.327, 0.5, 0.3418, 0.5042, 0.3552, 0.5165, 0.3658, 0.5356, 0.3726, 0.5597, 0.375, 0.5863, 0.375, 0.6637, 0.3726, 0.6903, 0.3658, 0.7144, 0.3552, 0.7335, 0.3418, 0.7458, 0.327, 0.75, 0.1494, 0.75, 0.1494, 0.5, 0.375, 0.5863, 0.625, 0.5863, 0.625, 0.6637, 0.375, 0.6637, 0.625, 0.5863, 0.6274, 0.5597, 0.6344, 0.5356, 0.6454, 0.5165, 0.6592, 0.5042, 0.6745, 0.5, 0.875, 0.5, 0.875, 0.75, 0.6745, 0.75, 0.6592, 0.7458, 0.6454, 0.7335, 0.6344, 0.7144, 0.6274, 0.6903, 0.625, 0.6637, 0.625, 0.25, 0.625, 0.4505, 0.375, 0.452, 0.375, 0.2744, 0.6221, 0.2744, 0.6221, 0.25, 0.125, 0.5305, 0.1295, 0.5211, 0.1427, 0.5126, 0.1632, 0.5058, 0.1891, 0.5015, 0.2177, 0.5, 0.2823, 0.5, 0.3109, 0.5015, 0.3368, 0.5058, 0.3573, 0.5126, 0.3705, 0.5211, 0.375, 0.5305, 0.375, 0.75, 0.2177, 0.75, 0.1891, 0.7485, 0.1632, 0.7442, 0.1427, 0.7374, 0.1295, 0.7289, 0.125, 0.7195, 0.375, 0.798, 0.625, 0.7995, 0.625, 1.0, 0.6221, 1.0, 0.6221, 0.9756, 0.375, 0.9756, 0.375, 0.03048, 0.625, 0.03048, 0.625, 0.2195, 0.375, 0.2195, 0.625, 0.6372, 0.625, 0.5259, 0.6295, 0.518, 0.6427, 0.511, 0.6632, 0.5053, 0.6891, 0.5014, 0.7177, 0.5, 0.7823, 0.5, 0.8109, 0.5014, 0.8368, 0.5056, 0.8573, 0.5123, 0.8705, 0.521, 0.875, 0.5305, 0.875, 0.7195, 0.8705, 0.7288, 0.8573, 0.737, 0.8368, 0.7438, 0.8109, 0.7484, 0.7823, 0.75, 0.625, 0.75, 0.625, 0.7498, 0.6584, 0.7498, 0.6584, 0.6372, 0.375, 0.3427, 0.625, 0.3427, 0.625, 0.4073, 0.375, 0.4073, 0.375, 0.9073, 0.625, 0.9073, 0.625, 0.9359, 0.375, 0.9359, 0.375, 0.9359, 0.625, 0.9359, 0.625, 0.9618, 0.375, 0.9618, 0.375, 0.0, 0.625, 0.0, 0.625, 0.01255, 0.375, 0.01255, 0.375, 0.01255, 0.625, 0.01255, 0.625, 0.02106, 0.375, 0.02106, 0.375, 0.02106, 0.625, 0.02106, 0.625, 0.03048, 0.375, 0.03048, 0.375, 0.6637, 0.625, 0.6637, 0.625, 0.6904, 0.375, 0.6904, 0.375, 0.6904, 0.625, 0.6904, 0.625, 0.7144, 0.375, 0.7144, 0.375, 0.7144, 0.625, 0.7144, 0.625, 0.7704, 0.375, 0.7698, 0.375, 0.7698, 0.625, 0.7704, 0.625, 0.7842, 0.375, 0.7832, 0.375, 0.7832, 0.625, 0.7842, 0.625, 0.7995, 0.375, 0.798, 0.375, 0.452, 0.625, 0.4505, 0.625, 0.4658, 0.375, 0.4668, 0.375, 0.4668, 0.625, 0.4658, 0.625, 0.4796, 0.375, 0.4802, 0.375, 0.4802, 0.625, 0.4796, 0.625, 0.5356, 0.375, 0.5356, 0.375, 0.5356, 0.625, 0.5356, 0.625, 0.5597, 0.375, 0.5597, 0.375, 0.5597, 0.625, 0.5597, 0.625, 0.5863, 0.375, 0.5863, 0.375, 0.4073, 0.625, 0.4073, 0.625, 0.4359, 0.375, 0.4359, 0.375, 0.4359, 0.625, 0.4359, 0.625, 0.4618, 0.375, 0.4618, 0.375, 0.4618, 0.625, 0.4618, 0.625, 0.5107, 0.375, 0.5125, 0.375, 0.5125, 0.625, 0.5107, 0.625, 0.5179, 0.375, 0.5211, 0.375, 0.5211, 0.625, 0.5179, 0.625, 0.5259, 0.375, 0.5305, 0.375, 0.2195, 0.625, 0.2195, 0.625, 0.2289, 0.375, 0.2289, 0.375, 0.2289, 0.625, 0.2289, 0.625, 0.2374, 0.375, 0.2374, 0.375, 0.2374, 0.625, 0.2374, 0.625, 0.2882, 0.375, 0.2882, 0.375, 0.2882, 0.625, 0.2882, 0.625, 0.3141, 0.375, 0.3141, 0.375, 0.3141, 0.625, 0.3141, 0.625, 0.3427, 0.375, 0.3427, 0.375, 0.75, 0.625, 0.75, 0.625, 0.9073, 0.375, 0.9073])
me_cube_009.use_remesh_fix_poles = True
me_cube_009.use_remesh_preserve_attributes = False
me_cube_009.update()
me_cube_010 = bpy.data.meshes.new('Cube.010')
me_cube_010.from_pydata([(-3.566, -6.386, 10.52), (-3.562, -6.253, -1.385), (-3.566, -6.386, -1.048), (1.002, -4.369, 10.52), (1.002, -4.369, -1.048), (-0.6431, -6.253, -1.385), (-1.019, -4.369, 10.52), (-1.019, -4.369, -1.0), (1.0, -4.369, 10.52), (1.0, -4.369, -1.0), (-3.562, -6.386, -1.048), (-3.562, -6.253, -1.048), (-3.562, -6.386, 10.52), (-0.6431, -6.386, -1.048), (-0.6431, -6.386, 10.52), (-0.6431, -6.253, -1.048), (0.2767, -6.386, 10.52), (1.002, -5.661, 10.52), (0.5008, -6.35, 10.52), (0.7029, -6.247, 10.52), (0.8632, -6.087, 10.52), (0.9662, -5.885, 10.52), (1.002, -5.661, -1.048), (0.2767, -6.386, -1.048), (0.9662, -5.885, -1.048), (0.8632, -6.087, -1.048), (0.7029, -6.247, -1.048), (0.5008, -6.35, -1.048), (-1.418, -10.08, 10.52), (-0.6431, -9.31, 10.52), (-1.178, -10.05, 10.52), (-0.9625, -9.936, 10.52), (-0.7911, -9.765, 10.52), (-0.681, -9.549, 10.52), (-0.6431, -9.31, -1.385), (-1.418, -10.08, -1.385), (-0.681, -9.549, -1.385), (-0.7911, -9.765, -1.385), (-0.9625, -9.936, -1.385), (-1.178, -10.05, -1.385), (-3.562, -9.372, 10.52), (-2.849, -10.08, 10.52), (-3.527, -9.592, 10.52), (-3.426, -9.791, 10.52), (-3.268, -9.948, 10.52), (-3.07, -10.05, 10.52), (-2.849, -10.08, -1.385), (-3.562, -9.372, -1.385), (-3.07, -10.05, -1.385), (-3.268, -9.948, -1.385), (-3.426, -9.791, -1.385), (-3.527, -9.592, -1.385), (-2.794, -4.369, 10.52), (-3.566, -5.141, 10.52), (-3.033, -4.406, 10.52), (-3.248, -4.516, 10.52), (-3.419, -4.687, 10.52), (-3.529, -4.902, 10.52), (-3.566, -5.141, -1.048), (-2.794, -4.369, -1.048), (-3.529, -4.902, -1.048), (-3.419, -4.687, -1.048), (-3.248, -4.516, -1.048), (-3.033, -4.406, -1.048), (-1.019, 0.4988, -1.0), (-0.5183, 1.0, -1.0), (-0.995, 0.6537, -1.0), (-0.9238, 0.7934, -1.0), (-0.8129, 0.9043, -1.0), (-0.6732, 0.9755, -1.0), (-0.5183, 1.0, 10.52), (-1.019, 0.4988, 10.52), (-0.6732, 0.9755, 10.52), (-0.8129, 0.9043, 10.52), (-0.9238, 0.7934, 10.52), (-0.995, 0.6537, 10.52), (0.4988, 1.0, -1.0), (1.0, 0.4988, -1.0), (0.6537, 0.9755, -1.0), (0.7934, 0.9043, -1.0), (0.9043, 0.7934, -1.0), (0.9755, 0.6537, -1.0), (1.0, 0.4988, 10.52), (0.4988, 1.0, 10.52), (0.9755, 0.6537, 10.52), (0.9043, 0.7934, 10.52), (0.7934, 0.9043, 10.52), (0.6537, 0.9755, 10.52)], [], [(65, 70, 83, 76), (8, 82, 84, 85, 86, 87, 83, 70, 72, 73, 74, 75, 71, 6), (6, 71, 64, 7), (9, 77, 82, 8), (41, 46, 35, 28), (14, 29, 34, 5, 15, 13), (5, 1, 11, 15), (34, 36, 37, 38, 39, 35, 46, 48, 49, 50, 51, 47, 1, 5), (10, 2, 58, 60, 61, 62, 63, 59, 4, 22, 24, 25, 26, 27, 23, 13, 15, 11), (17, 22, 4, 3), (0, 16, 18, 19, 20, 21, 17, 3, 52, 54, 55, 56, 57, 53), (3, 4, 9, 8), (23, 16, 0, 2, 10, 12, 14, 13), (16, 23, 27, 18), (18, 27, 26, 19), (19, 26, 25, 20), (20, 25, 24, 21), (21, 24, 22, 17), (53, 58, 2, 0), (28, 35, 39, 30), (30, 39, 38, 31), (31, 38, 37, 32), (32, 37, 36, 33), (33, 36, 34, 29), (1, 47, 40, 12, 10, 11), (40, 47, 51, 42), (42, 51, 50, 43), (43, 50, 49, 44), (44, 49, 48, 45), (45, 48, 46, 41), (12, 40, 42, 43, 44, 45, 41, 28, 30, 31, 32, 33, 29, 14), (52, 59, 63, 54), (54, 63, 62, 55), (55, 62, 61, 56), (56, 61, 60, 57), (57, 60, 58, 53), (4, 59, 52, 3, 8, 6, 7, 9), (64, 71, 75, 66), (66, 75, 74, 67), (67, 74, 73, 68), (68, 73, 72, 69), (69, 72, 70, 65), (76, 83, 87, 78), (78, 87, 86, 79), (79, 86, 85, 80), (80, 85, 84, 81), (81, 84, 82, 77), (7, 64, 66, 67, 68, 69, 65, 76, 78, 79, 80, 81, 77, 9)])
_uv = me_cube_010.uv_layers.new(name='UVMap')
_uv.uv.foreach_set('vector', [0.375, 0.312, 0.625, 0.312, 0.625, 0.438, 0.375, 0.438, 0.625, 0.7427, 0.625, 0.5227, 0.625, 0.5143, 0.625, 0.5044, 0.625, 0.4749, 0.625, 0.4572, 0.625, 0.438, 0.625, 0.312, 0.625, 0.2928, 0.625, 0.2751, 0.625, 0.2456, 0.625, 0.2357, 0.625, 0.2273, 0.625, 0.007299, 0.625, 0.007299, 0.625, 0.2273, 0.375, 0.2273, 0.375, 0.007299, 0.375, 0.7427, 0.375, 0.5227, 0.625, 0.5227, 0.625, 0.7427, 0.375, 0.311, 0.625, 0.311, 0.625, 0.4336, 0.375, 0.4336, 0.375, 0.7413, 0.375, 0.5506, 0.625, 0.5506, 0.625, 0.75, 0.6179, 0.75, 0.6179, 0.7413, 0.625, 0.75, 0.625, 1.0, 0.6179, 1.0, 0.6179, 0.75, 0.625, 0.5506, 0.6282, 0.5349, 0.6377, 0.5208, 0.6524, 0.5097, 0.6709, 0.5025, 0.6914, 0.5, 0.814, 0.5, 0.8328, 0.5023, 0.8498, 0.5089, 0.8633, 0.5192, 0.872, 0.5321, 0.875, 0.5465, 0.875, 0.75, 0.625, 0.75, 0.8748, 0.5, 0.875, 0.5, 0.875, 0.6543, 0.8729, 0.6839, 0.8669, 0.7106, 0.8576, 0.7317, 0.8458, 0.7453, 0.8327, 0.75, 0.625, 0.75, 0.625, 0.5899, 0.6269, 0.5621, 0.6326, 0.537, 0.6414, 0.5172, 0.6524, 0.5044, 0.6647, 0.5, 0.715, 0.5, 0.715, 0.5164, 0.8748, 0.5164, 0.375, 0.5899, 0.625, 0.5899, 0.625, 0.75, 0.375, 0.75, 0.125, 0.5, 0.3353, 0.5, 0.3476, 0.5044, 0.3586, 0.5172, 0.3674, 0.537, 0.3731, 0.5621, 0.375, 0.5899, 0.375, 0.75, 0.1673, 0.75, 0.1542, 0.7453, 0.1424, 0.7317, 0.1331, 0.7106, 0.1271, 0.6839, 0.125, 0.6543, 0.375, 0.75, 0.625, 0.75, 0.624, 0.7501, 0.375, 0.7501, 0.625, 0.4603, 0.375, 0.4603, 0.375, 0.25, 0.625, 0.25, 0.625, 0.2502, 0.375, 0.2502, 0.375, 0.41, 0.625, 0.41, 0.375, 0.4603, 0.625, 0.4603, 0.625, 0.4726, 0.375, 0.4726, 0.375, 0.4726, 0.625, 0.4726, 0.625, 0.4836, 0.375, 0.4836, 0.375, 0.4836, 0.625, 0.4836, 0.625, 0.537, 0.375, 0.537, 0.375, 0.537, 0.625, 0.537, 0.625, 0.5621, 0.375, 0.5621, 0.375, 0.5621, 0.625, 0.5621, 0.625, 0.5899, 0.375, 0.5899, 0.375, 0.0957, 0.625, 0.0957, 0.625, 0.25, 0.375, 0.25, 0.375, 0.4336, 0.625, 0.4336, 0.625, 0.4541, 0.375, 0.4541, 0.375, 0.4541, 0.625, 0.4541, 0.625, 0.4726, 0.375, 0.4726, 0.375, 0.4726, 0.625, 0.4726, 0.625, 0.5208, 0.375, 0.5208, 0.375, 0.5208, 0.625, 0.5208, 0.625, 0.5349, 0.375, 0.5349, 0.375, 0.5349, 0.625, 0.5349, 0.625, 0.5506, 0.375, 0.5506, 0.625, 0.0, 0.625, 0.2035, 0.375, 0.2035, 0.375, 0.008654, 0.6179, 0.008654, 0.6179, 0.0, 0.375, 0.2035, 0.625, 0.2035, 0.625, 0.2179, 0.375, 0.2179, 0.375, 0.2179, 0.625, 0.2179, 0.625, 0.2308, 0.375, 0.2308, 0.375, 0.2308, 0.625, 0.2308, 0.625, 0.2752, 0.375, 0.2752, 0.375, 0.2752, 0.625, 0.2752, 0.625, 0.2922, 0.375, 0.2922, 0.375, 0.2922, 0.625, 0.2922, 0.625, 0.311, 0.375, 0.311, 0.125, 0.7413, 0.125, 0.5465, 0.128, 0.5321, 0.1367, 0.5192, 0.1502, 0.5089, 0.1672, 0.5023, 0.186, 0.5, 0.3086, 0.5, 0.3291, 0.5025, 0.3476, 0.5097, 0.3623, 0.5208, 0.3718, 0.5349, 0.375, 0.5506, 0.375, 0.7413, 0.375, 0.9577, 0.625, 0.9577, 0.625, 0.9708, 0.375, 0.9708, 0.375, 0.9708, 0.625, 0.9708, 0.625, 0.9826, 0.375, 0.9826, 0.375, 0.0, 0.625, 0.0, 0.625, 0.03945, 0.375, 0.03945, 0.375, 0.03945, 0.625, 0.03945, 0.625, 0.06613, 0.375, 0.06613, 0.375, 0.06613, 0.625, 0.06613, 0.625, 0.0957, 0.375, 0.0957, 0.625, 0.75, 0.625, 0.9577, 0.375, 0.9577, 0.375, 0.75, 0.375, 0.7501, 0.375, 0.8606, 0.624, 0.8606, 0.624, 0.7501, 0.375, 0.2273, 0.625, 0.2273, 0.625, 0.2357, 0.375, 0.2343, 0.375, 0.2343, 0.625, 0.2357, 0.625, 0.2456, 0.375, 0.2407, 0.375, 0.2407, 0.625, 0.2456, 0.625, 0.2751, 0.375, 0.2756, 0.375, 0.2756, 0.625, 0.2751, 0.625, 0.2928, 0.375, 0.2929, 0.375, 0.2929, 0.625, 0.2928, 0.625, 0.312, 0.375, 0.312, 0.375, 0.438, 0.625, 0.438, 0.625, 0.4572, 0.375, 0.4571, 0.375, 0.4571, 0.625, 0.4572, 0.625, 0.4749, 0.375, 0.4744, 0.375, 0.4744, 0.625, 0.4749, 0.625, 0.5044, 0.375, 0.5093, 0.375, 0.5093, 0.625, 0.5044, 0.625, 0.5143, 0.375, 0.5157, 0.375, 0.5157, 0.625, 0.5143, 0.625, 0.5227, 0.375, 0.5227, 0.125, 0.7427, 0.125, 0.5227, 0.128, 0.5157, 0.1368, 0.5093, 0.1506, 0.5043, 0.1679, 0.5011, 0.187, 0.5, 0.313, 0.5, 0.3321, 0.5011, 0.3494, 0.5043, 0.3632, 0.5093, 0.372, 0.5157, 0.375, 0.5227, 0.375, 0.7427])
me_cube_010.use_remesh_fix_poles = True
me_cube_010.use_remesh_preserve_attributes = False
me_cube_010.update()

# ---- objects
ob_light = bpy.data.objects.new('Light', light_light)
ob_cylinder_002 = bpy.data.objects.new('Cylinder.002', me_cylinder_008)
ob_cube = bpy.data.objects.new('Cube', me_cube_001)
ob_cube_001 = bpy.data.objects.new('Cube.001', me_cube)
ob_cube_004 = bpy.data.objects.new('Cube.004', me_cube_004)
ob_cube_003 = bpy.data.objects.new('Cube.003', me_cube_005)
ob_cube_005 = bpy.data.objects.new('Cube.005', me_cube_006)
ob_cube_006 = bpy.data.objects.new('Cube.006', me_cube_007)
ob_cube_007 = bpy.data.objects.new('Cube.007', me_cube_008)
ob_cube_002 = bpy.data.objects.new('Cube.002', me_cube_009)
ob_cube_008 = bpy.data.objects.new('Cube.008', me_cube_010)

# ---- transforms, parenting, visibility, modifiers, constraints
ob_light.location = (6.313, 3.532, 7.076)
ob_light.rotation_euler = (0.6503, 0.05522, 1.866)
ob_light.scale = (1.206, 1.206, 1.206)
ob_light.lock_rotations_4d = False
ob_light.empty_display_type = 'ARROWS'
ob_light.color = (0.0, 0.0, 0.0, 0.0)
ob_light.lineart.crease_threshold = 0.0
ob_cylinder_002.location = (8.437, 14.84, 0.9793)
ob_cylinder_002.scale = (12.83, 12.83, 12.83)
ob_cylinder_002.lineart.crease_threshold = 0.0
ob_cube.location = (33.28, -31.13, -6.017)
ob_cube.scale = (18.88, 18.88, 18.88)
ob_cube.lineart.crease_threshold = 0.0
ob_cube_001.location = (-28.13, -33.89, -2.78)
ob_cube_001.scale = (16.1, 16.1, 16.1)
ob_cube_004.location = (-92.53, 8.612, 15.17)
ob_cube_004.scale = (4.584, 4.584, 4.584)
ob_cube_003.location = (-60.16, 18.92, 13.68)
ob_cube_003.scale = (3.281, 3.281, 3.281)
ob_cube_005.location = (-59.99, 42.66, 13.2)
ob_cube_005.scale = (1.497, 1.497, 1.497)
ob_cube_006.location = (-87.65, 51.08, 12.47)
ob_cube_007.location = (-40.22, -29.44, -1.147)
ob_cube_007.scale = (14.54, 14.54, 14.54)
ob_cube_002.location = (-38.85, -15.77, 15.17)
ob_cube_002.rotation_euler = (0.0, -0.0, -3.149)
ob_cube_002.scale = (1.645, 1.645, 1.645)
ob_cube_008.location = (-13.74, -17.22, 8.779)
ob_cube_008.scale = (3.7, -4.88, -4.88)

# ---- collection membership
col_collection.objects.link(ob_light)
col_collection.objects.link(ob_cylinder_002)
col_collection.objects.link(ob_cube)
col_collection.objects.link(ob_cube_001)
col_collection.objects.link(ob_cube_004)
col_collection.objects.link(ob_cube_003)
col_collection.objects.link(ob_cube_005)
col_collection.objects.link(ob_cube_006)
col_collection.objects.link(ob_cube_007)
col_collection.objects.link(ob_cube_002)
col_collection.objects.link(ob_cube_008)

# ---- scene / render settings (as saved in the file)
scene.frame_start = 1; scene.frame_end = 250; scene.frame_set(1)
scene.render.engine = 'BLENDER_EEVEE_NEXT'
scene.cycles.use_denoising = False
scene.cycles.samples = 128
scene.cycles.sampling_pattern = 'TABULATED_SOBOL'
scene.cycles.use_adaptive_sampling = False
scene.cycles.use_light_tree = False
scene.view_settings.view_transform = 'Filmic'
bpy.context.view_layer.update()

# ---- added for rendering (the .blend has no active camera): camera
cam_auto = bpy.data.cameras.new('AutoCamera')
cam_auto.lens = 50.0
cam_auto.sensor_width = 36.0
cam_auto.clip_end = 4208.77
ob_auto_camera = bpy.data.objects.new('AutoCamera', cam_auto)
scene.collection.objects.link(ob_auto_camera)
ob_auto_camera.location = (190.925, -283.456, 179.451)
ob_auto_camera.rotation_euler = (1.09748, -7.21219e-08, 0.694738)
scene.camera = ob_auto_camera
bpy.context.view_layer.update()
